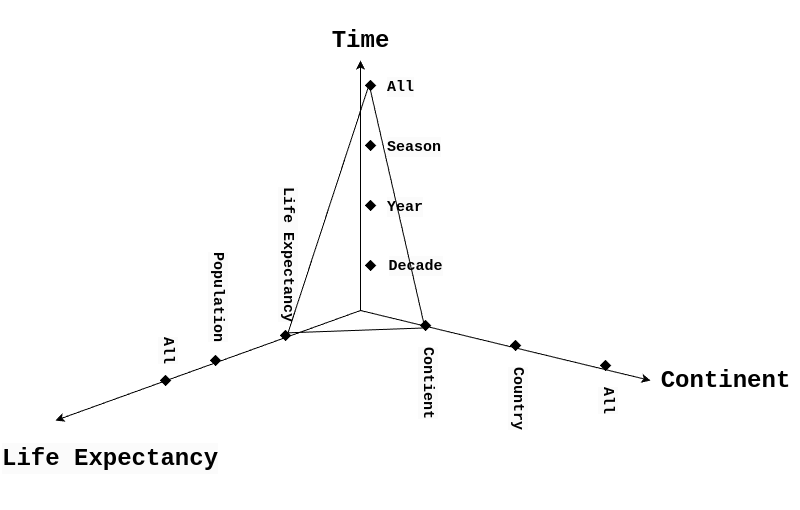

The diagram above was exported from draw.io. Its source (the exported page's mxGraphModel, read from the mxfile embedded in the PNG):
<mxGraphModel dx="1434" dy="652" grid="1" gridSize="10" guides="1" tooltips="1" connect="1" arrows="1" fold="1" page="1" pageScale="1" pageWidth="850" pageHeight="1100" math="0" shadow="0">
  <root>
    <mxCell id="0" />
    <mxCell id="1" parent="0" />
    <mxCell id="ajrsLoa2LUbQYtmKuHAF-1" value="" style="endArrow=classic;html=1;rounded=0;" parent="1" edge="1">
      <mxGeometry width="50" height="50" relative="1" as="geometry">
        <mxPoint x="400" y="360" as="sourcePoint" />
        <mxPoint x="400" y="110" as="targetPoint" />
      </mxGeometry>
    </mxCell>
    <mxCell id="ajrsLoa2LUbQYtmKuHAF-2" value="" style="endArrow=classic;html=1;rounded=0;" parent="1" edge="1">
      <mxGeometry width="50" height="50" relative="1" as="geometry">
        <mxPoint x="400" y="360" as="sourcePoint" />
        <mxPoint x="690" y="430" as="targetPoint" />
      </mxGeometry>
    </mxCell>
    <mxCell id="ajrsLoa2LUbQYtmKuHAF-3" value="" style="endArrow=classic;html=1;rounded=0;entryX=0.25;entryY=0;entryDx=0;entryDy=0;" parent="1" target="ajrsLoa2LUbQYtmKuHAF-7" edge="1">
      <mxGeometry width="50" height="50" relative="1" as="geometry">
        <mxPoint x="400" y="360" as="sourcePoint" />
        <mxPoint x="170" y="450" as="targetPoint" />
      </mxGeometry>
    </mxCell>
    <mxCell id="ajrsLoa2LUbQYtmKuHAF-4" value="&lt;h1&gt;&lt;font face=&quot;Courier New&quot;&gt;Time&lt;/font&gt;&lt;/h1&gt;" style="text;html=1;align=center;verticalAlign=middle;resizable=0;points=[];autosize=1;strokeColor=none;fillColor=none;" parent="1" vertex="1">
      <mxGeometry x="360" y="50" width="80" height="80" as="geometry" />
    </mxCell>
    <mxCell id="ajrsLoa2LUbQYtmKuHAF-6" value="&lt;h1&gt;&lt;font face=&quot;Courier New&quot;&gt;Continent&lt;/font&gt;&lt;/h1&gt;" style="text;html=1;align=center;verticalAlign=middle;resizable=0;points=[];autosize=1;strokeColor=none;fillColor=none;" parent="1" vertex="1">
      <mxGeometry x="690" y="390" width="150" height="80" as="geometry" />
    </mxCell>
    <mxCell id="ajrsLoa2LUbQYtmKuHAF-7" value="&lt;h1 style=&quot;color: rgb(0, 0, 0); font-family: Helvetica; font-style: normal; font-variant-ligatures: normal; font-variant-caps: normal; letter-spacing: normal; orphans: 2; text-align: center; text-indent: 0px; text-transform: none; widows: 2; word-spacing: 0px; -webkit-text-stroke-width: 0px; white-space: nowrap; background-color: rgb(251, 251, 251); text-decoration-thickness: initial; text-decoration-style: initial; text-decoration-color: initial;&quot;&gt;&lt;font face=&quot;Courier New&quot;&gt;Life Expectancy&lt;/font&gt;&lt;/h1&gt;" style="text;whiteSpace=wrap;html=1;" parent="1" vertex="1">
      <mxGeometry x="40" y="470" width="220" height="90" as="geometry" />
    </mxCell>
    <mxCell id="ajrsLoa2LUbQYtmKuHAF-8" value="&lt;h1 style=&quot;color: rgb(0, 0, 0); font-family: Helvetica; font-style: normal; font-variant-ligatures: normal; font-variant-caps: normal; letter-spacing: normal; orphans: 2; text-align: center; text-indent: 0px; text-transform: none; widows: 2; word-spacing: 0px; -webkit-text-stroke-width: 0px; white-space: nowrap; background-color: rgb(251, 251, 251); text-decoration-thickness: initial; text-decoration-style: initial; text-decoration-color: initial; font-size: 15px;&quot;&gt;&lt;font style=&quot;font-size: 15px;&quot; face=&quot;Courier New&quot;&gt;Decade&lt;/font&gt;&lt;/h1&gt;" style="text;html=1;align=center;verticalAlign=middle;resizable=0;points=[];autosize=1;strokeColor=none;fillColor=none;fontSize=15;" parent="1" vertex="1">
      <mxGeometry x="415" y="290" width="80" height="50" as="geometry" />
    </mxCell>
    <mxCell id="ajrsLoa2LUbQYtmKuHAF-10" value="&lt;h1 style=&quot;color: rgb(0, 0, 0); font-style: normal; font-variant-ligatures: normal; font-variant-caps: normal; letter-spacing: normal; orphans: 2; text-align: center; text-indent: 0px; text-transform: none; widows: 2; word-spacing: 0px; -webkit-text-stroke-width: 0px; white-space: nowrap; background-color: rgb(251, 251, 251); text-decoration-thickness: initial; text-decoration-style: initial; text-decoration-color: initial; font-size: 15px;&quot;&gt;&lt;font face=&quot;Courier New&quot;&gt;Year&lt;/font&gt;&lt;/h1&gt;" style="text;whiteSpace=wrap;html=1;" parent="1" vertex="1">
      <mxGeometry x="425" y="230" width="90" height="60" as="geometry" />
    </mxCell>
    <mxCell id="ajrsLoa2LUbQYtmKuHAF-24" value="" style="rhombus;whiteSpace=wrap;html=1;gradientColor=none;fillColor=#000000;" parent="1" vertex="1">
      <mxGeometry x="405" y="250" width="10" height="10" as="geometry" />
    </mxCell>
    <mxCell id="ajrsLoa2LUbQYtmKuHAF-25" value="" style="rhombus;whiteSpace=wrap;html=1;gradientColor=none;fillColor=#000000;" parent="1" vertex="1">
      <mxGeometry x="405" y="310" width="10" height="10" as="geometry" />
    </mxCell>
    <mxCell id="ajrsLoa2LUbQYtmKuHAF-27" value="" style="group" parent="1" vertex="1" connectable="0">
      <mxGeometry x="405" y="170" width="110" height="60" as="geometry" />
    </mxCell>
    <mxCell id="ajrsLoa2LUbQYtmKuHAF-11" value="&lt;h1 style=&quot;color: rgb(0, 0, 0); font-family: Helvetica; font-style: normal; font-variant-ligatures: normal; font-variant-caps: normal; letter-spacing: normal; orphans: 2; text-align: center; text-indent: 0px; text-transform: none; widows: 2; word-spacing: 0px; -webkit-text-stroke-width: 0px; white-space: nowrap; background-color: rgb(251, 251, 251); text-decoration-thickness: initial; text-decoration-style: initial; text-decoration-color: initial; font-size: 15px;&quot;&gt;&lt;font face=&quot;Courier New&quot; style=&quot;font-size: 15px;&quot;&gt;Season&lt;/font&gt;&lt;/h1&gt;" style="text;whiteSpace=wrap;html=1;" parent="ajrsLoa2LUbQYtmKuHAF-27" vertex="1">
      <mxGeometry x="20" width="90" height="60" as="geometry" />
    </mxCell>
    <mxCell id="ajrsLoa2LUbQYtmKuHAF-14" value="" style="rhombus;whiteSpace=wrap;html=1;gradientColor=none;fillColor=#000000;" parent="ajrsLoa2LUbQYtmKuHAF-27" vertex="1">
      <mxGeometry y="20" width="10" height="10" as="geometry" />
    </mxCell>
    <mxCell id="ajrsLoa2LUbQYtmKuHAF-35" value="" style="group" parent="1" vertex="1" connectable="0">
      <mxGeometry x="405" y="110" width="110" height="60" as="geometry" />
    </mxCell>
    <mxCell id="ajrsLoa2LUbQYtmKuHAF-36" value="&lt;h1 style=&quot;color: rgb(0, 0, 0); font-family: Helvetica; font-style: normal; font-variant-ligatures: normal; font-variant-caps: normal; letter-spacing: normal; orphans: 2; text-align: center; text-indent: 0px; text-transform: none; widows: 2; word-spacing: 0px; -webkit-text-stroke-width: 0px; white-space: nowrap; background-color: rgb(251, 251, 251); text-decoration-thickness: initial; text-decoration-style: initial; text-decoration-color: initial; font-size: 15px;&quot;&gt;&lt;font face=&quot;Courier New&quot; style=&quot;font-size: 15px;&quot;&gt;All&lt;/font&gt;&lt;/h1&gt;" style="text;whiteSpace=wrap;html=1;" parent="ajrsLoa2LUbQYtmKuHAF-35" vertex="1">
      <mxGeometry x="20" width="90" height="60" as="geometry" />
    </mxCell>
    <mxCell id="ajrsLoa2LUbQYtmKuHAF-37" value="" style="rhombus;whiteSpace=wrap;html=1;gradientColor=none;fillColor=#000000;" parent="ajrsLoa2LUbQYtmKuHAF-35" vertex="1">
      <mxGeometry y="20" width="10" height="10" as="geometry" />
    </mxCell>
    <mxCell id="ajrsLoa2LUbQYtmKuHAF-38" value="" style="group;rotation=90;" parent="1" vertex="1" connectable="0">
      <mxGeometry x="460" y="350" width="110" height="60" as="geometry" />
    </mxCell>
    <mxCell id="ajrsLoa2LUbQYtmKuHAF-40" value="" style="rhombus;whiteSpace=wrap;html=1;gradientColor=none;fillColor=#000000;" parent="ajrsLoa2LUbQYtmKuHAF-38" vertex="1">
      <mxGeometry y="20" width="10" height="10" as="geometry" />
    </mxCell>
    <mxCell id="ajrsLoa2LUbQYtmKuHAF-43" value="" style="group" parent="1" vertex="1" connectable="0">
      <mxGeometry x="550" y="370" width="110" height="60" as="geometry" />
    </mxCell>
    <mxCell id="ajrsLoa2LUbQYtmKuHAF-45" value="" style="rhombus;whiteSpace=wrap;html=1;gradientColor=none;fillColor=#000000;" parent="ajrsLoa2LUbQYtmKuHAF-43" vertex="1">
      <mxGeometry y="20" width="10" height="10" as="geometry" />
    </mxCell>
    <mxCell id="ajrsLoa2LUbQYtmKuHAF-46" value="" style="group" parent="1" vertex="1" connectable="0">
      <mxGeometry x="610" y="400" width="110" height="60" as="geometry" />
    </mxCell>
    <mxCell id="ajrsLoa2LUbQYtmKuHAF-47" value="&lt;h1 style=&quot;color: rgb(0, 0, 0); font-family: Helvetica; font-style: normal; font-variant-ligatures: normal; font-variant-caps: normal; letter-spacing: normal; orphans: 2; text-align: center; text-indent: 0px; text-transform: none; widows: 2; word-spacing: 0px; -webkit-text-stroke-width: 0px; white-space: nowrap; background-color: rgb(251, 251, 251); text-decoration-thickness: initial; text-decoration-style: initial; text-decoration-color: initial; font-size: 15px;&quot;&gt;&lt;font face=&quot;Courier New&quot; style=&quot;font-size: 15px;&quot;&gt;All&lt;/font&gt;&lt;/h1&gt;" style="text;whiteSpace=wrap;html=1;rotation=90;" parent="ajrsLoa2LUbQYtmKuHAF-46" vertex="1">
      <mxGeometry x="-10" y="50" width="90" height="60" as="geometry" />
    </mxCell>
    <mxCell id="ajrsLoa2LUbQYtmKuHAF-48" value="" style="rhombus;whiteSpace=wrap;html=1;gradientColor=none;fillColor=#000000;" parent="ajrsLoa2LUbQYtmKuHAF-46" vertex="1">
      <mxGeometry x="30" y="10" width="10" height="10" as="geometry" />
    </mxCell>
    <mxCell id="ajrsLoa2LUbQYtmKuHAF-39" value="&lt;h1 style=&quot;color: rgb(0, 0, 0); font-family: Helvetica; font-style: normal; font-variant-ligatures: normal; font-variant-caps: normal; letter-spacing: normal; orphans: 2; text-align: center; text-indent: 0px; text-transform: none; widows: 2; word-spacing: 0px; -webkit-text-stroke-width: 0px; white-space: nowrap; background-color: rgb(251, 251, 251); text-decoration-thickness: initial; text-decoration-style: initial; text-decoration-color: initial; font-size: 15px;&quot;&gt;&lt;font face=&quot;Courier New&quot; style=&quot;font-size: 15px;&quot;&gt;Contient&lt;/font&gt;&lt;/h1&gt;" style="text;whiteSpace=wrap;html=1;rotation=90;" parent="1" vertex="1">
      <mxGeometry x="420" y="410" width="90" height="60" as="geometry" />
    </mxCell>
    <mxCell id="ajrsLoa2LUbQYtmKuHAF-44" value="&lt;h1 style=&quot;color: rgb(0, 0, 0); font-family: Helvetica; font-style: normal; font-variant-ligatures: normal; font-variant-caps: normal; letter-spacing: normal; orphans: 2; text-align: center; text-indent: 0px; text-transform: none; widows: 2; word-spacing: 0px; -webkit-text-stroke-width: 0px; white-space: nowrap; background-color: rgb(251, 251, 251); text-decoration-thickness: initial; text-decoration-style: initial; text-decoration-color: initial; font-size: 15px;&quot;&gt;&lt;font face=&quot;Courier New&quot; style=&quot;font-size: 15px;&quot;&gt;Country&lt;/font&gt;&lt;/h1&gt;" style="text;whiteSpace=wrap;html=1;rotation=90;" parent="1" vertex="1">
      <mxGeometry x="510" y="430" width="90" height="60" as="geometry" />
    </mxCell>
    <mxCell id="ajrsLoa2LUbQYtmKuHAF-51" value="" style="group;rotation=90;" parent="1" vertex="1" connectable="0">
      <mxGeometry x="250" y="385" width="110" height="60" as="geometry" />
    </mxCell>
    <mxCell id="ajrsLoa2LUbQYtmKuHAF-52" value="" style="rhombus;whiteSpace=wrap;html=1;gradientColor=none;fillColor=#000000;" parent="ajrsLoa2LUbQYtmKuHAF-51" vertex="1">
      <mxGeometry y="20" width="10" height="10" as="geometry" />
    </mxCell>
    <mxCell id="ajrsLoa2LUbQYtmKuHAF-54" value="&lt;h1 style=&quot;color: rgb(0, 0, 0); font-family: Helvetica; font-style: normal; font-variant-ligatures: normal; font-variant-caps: normal; letter-spacing: normal; orphans: 2; text-align: center; text-indent: 0px; text-transform: none; widows: 2; word-spacing: 0px; -webkit-text-stroke-width: 0px; white-space: nowrap; background-color: rgb(251, 251, 251); text-decoration-thickness: initial; text-decoration-style: initial; text-decoration-color: initial; font-size: 15px;&quot;&gt;&lt;font face=&quot;Courier New&quot; style=&quot;font-size: 15px;&quot;&gt;Population&lt;/font&gt;&lt;/h1&gt;" style="text;whiteSpace=wrap;html=1;rotation=90;" parent="1" vertex="1">
      <mxGeometry x="210" y="315" width="90" height="60" as="geometry" />
    </mxCell>
    <mxCell id="ajrsLoa2LUbQYtmKuHAF-55" value="" style="rhombus;whiteSpace=wrap;html=1;gradientColor=none;fillColor=#000000;" parent="1" vertex="1">
      <mxGeometry x="320" y="380" width="10" height="10" as="geometry" />
    </mxCell>
    <mxCell id="ajrsLoa2LUbQYtmKuHAF-56" value="&lt;h1 style=&quot;color: rgb(0, 0, 0); font-family: Helvetica; font-style: normal; font-variant-ligatures: normal; font-variant-caps: normal; letter-spacing: normal; orphans: 2; text-align: center; text-indent: 0px; text-transform: none; widows: 2; word-spacing: 0px; -webkit-text-stroke-width: 0px; white-space: nowrap; background-color: rgb(251, 251, 251); text-decoration-thickness: initial; text-decoration-style: initial; text-decoration-color: initial; font-size: 15px;&quot;&gt;&lt;font face=&quot;Courier New&quot; style=&quot;font-size: 15px;&quot;&gt;Life Expectancy&lt;/font&gt;&lt;/h1&gt;" style="text;whiteSpace=wrap;html=1;rotation=90;" parent="1" vertex="1">
      <mxGeometry x="280" y="250" width="90" height="60" as="geometry" />
    </mxCell>
    <mxCell id="ajrsLoa2LUbQYtmKuHAF-58" value="&lt;h1 style=&quot;color: rgb(0, 0, 0); font-family: Helvetica; font-style: normal; font-variant-ligatures: normal; font-variant-caps: normal; letter-spacing: normal; orphans: 2; text-align: center; text-indent: 0px; text-transform: none; widows: 2; word-spacing: 0px; -webkit-text-stroke-width: 0px; white-space: nowrap; background-color: rgb(251, 251, 251); text-decoration-thickness: initial; text-decoration-style: initial; text-decoration-color: initial; font-size: 15px;&quot;&gt;&lt;font face=&quot;Courier New&quot; style=&quot;font-size: 15px;&quot;&gt;All&lt;/font&gt;&lt;/h1&gt;" style="text;whiteSpace=wrap;html=1;rotation=90;" parent="1" vertex="1">
      <mxGeometry x="160" y="400" width="90" height="60" as="geometry" />
    </mxCell>
    <mxCell id="UgfxWiXjHvH5vmeF-hRq-1" value="" style="endArrow=none;html=1;rounded=0;entryX=0.5;entryY=1;entryDx=0;entryDy=0;" edge="1" parent="1" target="ajrsLoa2LUbQYtmKuHAF-40">
      <mxGeometry width="50" height="50" relative="1" as="geometry">
        <mxPoint x="410" y="140" as="sourcePoint" />
        <mxPoint x="450" y="310" as="targetPoint" />
      </mxGeometry>
    </mxCell>
    <mxCell id="UgfxWiXjHvH5vmeF-hRq-2" value="" style="endArrow=none;html=1;rounded=0;exitX=0;exitY=1;exitDx=0;exitDy=0;entryX=0.5;entryY=1;entryDx=0;entryDy=0;" edge="1" parent="1" source="ajrsLoa2LUbQYtmKuHAF-37" target="ajrsLoa2LUbQYtmKuHAF-55">
      <mxGeometry width="50" height="50" relative="1" as="geometry">
        <mxPoint x="410" y="140" as="sourcePoint" />
        <mxPoint x="200" y="430" as="targetPoint" />
      </mxGeometry>
    </mxCell>
    <mxCell id="UgfxWiXjHvH5vmeF-hRq-4" value="" style="endArrow=none;html=1;rounded=0;exitX=0;exitY=0;exitDx=0;exitDy=0;" edge="1" parent="1" source="UgfxWiXjHvH5vmeF-hRq-5">
      <mxGeometry width="50" height="50" relative="1" as="geometry">
        <mxPoint x="460" y="370" as="sourcePoint" />
        <mxPoint x="200" y="430" as="targetPoint" />
      </mxGeometry>
    </mxCell>
    <mxCell id="UgfxWiXjHvH5vmeF-hRq-6" value="" style="endArrow=none;html=1;rounded=0;exitX=0;exitY=1;exitDx=0;exitDy=0;entryX=0;entryY=0;entryDx=0;entryDy=0;" edge="1" parent="1" source="ajrsLoa2LUbQYtmKuHAF-40" target="ajrsLoa2LUbQYtmKuHAF-55">
      <mxGeometry width="50" height="50" relative="1" as="geometry">
        <mxPoint x="553" y="393" as="sourcePoint" />
        <mxPoint x="330" y="390" as="targetPoint" />
      </mxGeometry>
    </mxCell>
    <mxCell id="UgfxWiXjHvH5vmeF-hRq-5" value="" style="rhombus;whiteSpace=wrap;html=1;gradientColor=none;fillColor=#000000;" vertex="1" parent="1">
      <mxGeometry x="200" y="425" width="10" height="10" as="geometry" />
    </mxCell>
  </root>
</mxGraphModel>